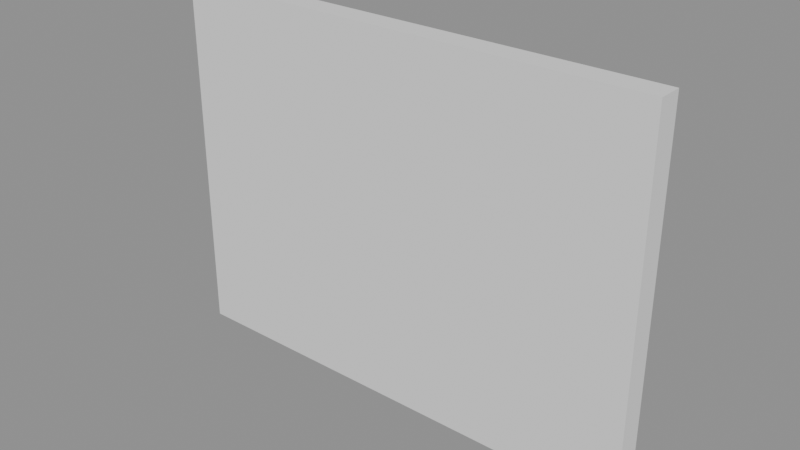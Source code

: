# Source: EngineeredWall_V1.blend  (saved by Blender 5.0.119; exported with 4.5.12 LTS)
import bpy
from mathutils import Matrix  # noqa: F401  (used for matrix-valued properties, if any)

bpy.ops.wm.read_factory_settings(use_empty=True)
scene = bpy.context.scene
scene.name = 'Scene'

# ---- meshes
me_engineeredwall_v1 = bpy.data.meshes.new('EngineeredWall_V1')
me_engineeredwall_v1.from_pydata([(0.0, -0.1, 0.0), (0.0, -0.1, 3.0), (0.0, 0.1, 0.0), (0.0, 0.1, 3.0), (4.0, -0.1, 0.0), (4.0, -0.1, 3.0), (4.0, 0.1, 0.0), (4.0, 0.1, 3.0)], [], [(0, 1, 3, 2), (2, 3, 7, 6), (6, 7, 5, 4), (4, 5, 1, 0), (2, 6, 4, 0), (7, 3, 1, 5)])
me_engineeredwall_v1.update()

# ---- objects
ob_engineeredwall_v1 = bpy.data.objects.new('EngineeredWall_V1', me_engineeredwall_v1)

# ---- transforms, parenting, visibility, modifiers, constraints
ob_engineeredwall_v1.location = (0.0, 0.0, 0.0)

# ---- collection membership
scene.collection.objects.link(ob_engineeredwall_v1)

# ---- scene / render settings (as saved in the file)
scene.frame_start = 1; scene.frame_end = 250; scene.frame_set(1)
scene.render.engine = 'BLENDER_EEVEE_NEXT'
scene.render.bake_bias = 0.0
scene.render.bake_samples = 0
scene.cycles.sampling_pattern = 'TABULATED_SOBOL'
scene.eevee.use_volume_custom_range = False
bpy.context.view_layer.update()

# ---- added for rendering (the .blend has no active camera and no usable light): camera, sun + grey world if the file has none
cam_auto = bpy.data.cameras.new('AutoCamera')
cam_auto.lens = 50.0
cam_auto.sensor_width = 36.0
cam_auto.clip_end = 1000.0
ob_auto_camera = bpy.data.objects.new('AutoCamera', cam_auto)
scene.collection.objects.link(ob_auto_camera)
ob_auto_camera.location = (6.62982, -5.55579, 5.20386)
ob_auto_camera.rotation_euler = (1.09748, -7.21219e-08, 0.694738)
scene.camera = ob_auto_camera
light_auto_sun = bpy.data.lights.new('AutoSun', 'SUN')
light_auto_sun.energy = 3.0
light_auto_sun.angle = 0.0523599
ob_auto_sun = bpy.data.objects.new('AutoSun', light_auto_sun)
scene.collection.objects.link(ob_auto_sun)
ob_auto_sun.rotation_euler = (0.872665, 0.174533, 0.523599)
if scene.world is None:
    world_auto = bpy.data.worlds.new('AutoWorld')
    world_auto.color = (0.3, 0.3, 0.3)
    scene.world = world_auto
bpy.context.view_layer.update()
